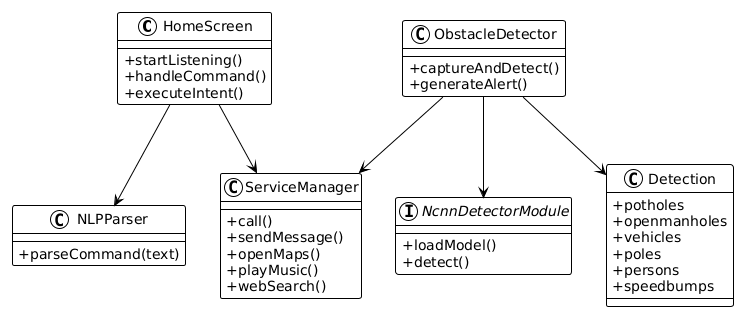

The diagram above was rendered by PlantUML. Its source (embedded in the PNG):
@startuml
!theme plain
skinparam classAttributeIconSize 0

class HomeScreen  {
  +startListening()
  +handleCommand()
  +executeIntent()
}

class ObstacleDetector {
  +captureAndDetect()
  +generateAlert()
}

class NLPParser  {
  +parseCommand(text)
}

class ServiceManager  {
  +call()
  +sendMessage()
  +openMaps()
  +playMusic()
  +webSearch()
}

interface NcnnDetectorModule  {
  +loadModel()
  +detect()
}

class Detection {
  +potholes
  +openmanholes
  +vehicles
  +poles
  +persons
  +speedbumps

}

HomeScreen --> NLPParser
HomeScreen --> ServiceManager
ObstacleDetector --> NcnnDetectorModule
ObstacleDetector --> Detection
ObstacleDetector --> ServiceManager
@enduml